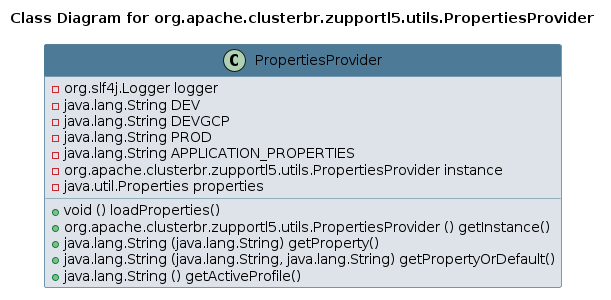

The diagram above was rendered by PlantUML. Its source (embedded in the PNG):
@startuml 
skinparam class { 
 BackgroundColor #DEE3E9 
 ArrowColor #4D7A97 
 BorderColor #4D7A97 
}
left to right direction 
title Class Diagram for org.apache.clusterbr.zupportl5.utils.PropertiesProvider
skinparam titleBackgroundColor White
skinparam classHeaderBackgroundColor #4D7A97 
skinparam stereotypeCBackgroundColor #F8981D 

class PropertiesProvider {
 - org.slf4j.Logger logger
 - java.lang.String DEV
 - java.lang.String DEVGCP
 - java.lang.String PROD
 - java.lang.String APPLICATION_PROPERTIES
 - org.apache.clusterbr.zupportl5.utils.PropertiesProvider instance
 - java.util.Properties properties
 + void () loadProperties()
 + org.apache.clusterbr.zupportl5.utils.PropertiesProvider () getInstance()
 + java.lang.String (java.lang.String) getProperty()
 + java.lang.String (java.lang.String, java.lang.String) getPropertyOrDefault()
 + java.lang.String () getActiveProfile()
}
@enduml